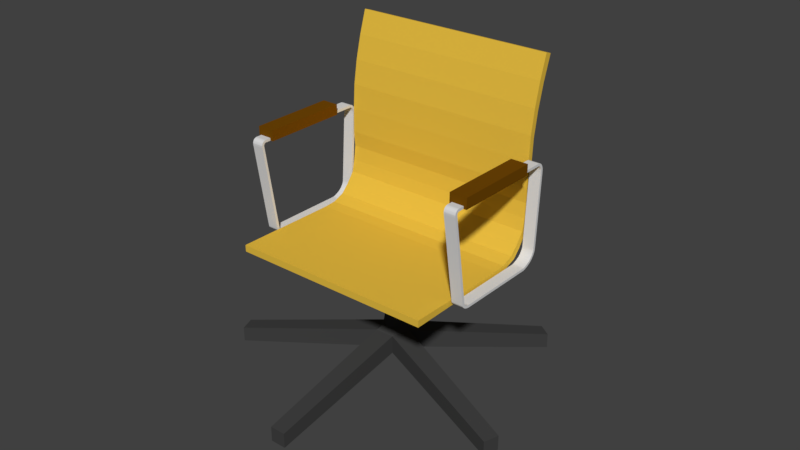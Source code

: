 # Source: 413_meeting_chair_visual.blend  (saved by Blender 2.79.0; exported with 4.5.12 LTS)
import bpy
from mathutils import Matrix  # noqa: F401  (used for matrix-valued properties, if any)

bpy.ops.wm.read_factory_settings(use_empty=True)
scene = bpy.context.scene
scene.name = 'Scene'

# ---- collections
col_collection_1 = bpy.data.collections.new('Collection 1'); scene.collection.children.link(col_collection_1)

# ---- materials (node trees are filled in below, after node groups)
mat_material_003 = bpy.data.materials.new('Material.003')
mat_material_003.alpha_threshold = 0.0
mat_material_003.use_transparent_shadow = False
mat_material_003.diffuse_color = (0.723, 0.723, 0.723, 1.0)
mat_material_003.roughness = 0.5
mat_material_001 = bpy.data.materials.new('Material.001')
mat_material_001.alpha_threshold = 0.0
mat_material_001.use_transparent_shadow = False
mat_material_001.diffuse_color = (0.1626, 0.06214, 0.001905, 1.0)
mat_material_001.roughness = 0.5
mat_material_002 = bpy.data.materials.new('Material.002')
mat_material_002.alpha_threshold = 0.0
mat_material_002.use_transparent_shadow = False
mat_material_002.diffuse_color = (0.05222, 0.05222, 0.05222, 1.0)
mat_material_002.roughness = 0.5
mat_material = bpy.data.materials.new('Material')
mat_material.alpha_threshold = 0.0
mat_material.use_transparent_shadow = False
mat_material.diffuse_color = (0.7991, 0.5149, 0.05448, 1.0)
mat_material.roughness = 0.5

# ---- material node trees

# ---- world
world_world = bpy.data.worlds.new('World'); scene.world = world_world
world_world.color = (0.05088, 0.05088, 0.05088)
world_world.use_sun_shadow = False
world_world.sun_shadow_jitter_overblur = 0.0
world_world.cycles.sampling_method = 'MANUAL'

# ---- meshes
me_cube_007 = bpy.data.meshes.new('Cube.007')
me_cube_007.from_pydata([(-9.728, -76.37, -78.29), (-9.728, -76.37, -74.06), (-9.728, 51.98, -78.29), (-9.728, 51.98, -74.06), (9.728, -76.37, -78.29), (9.728, -76.37, -74.06), (9.728, 51.98, -78.29), (9.728, 51.98, -74.06), (-9.728, -79.85, -78.26), (-9.728, -79.11, -74.09), (9.728, -79.11, -74.09), (9.728, -79.85, -78.26), (-9.728, -83.82, -77.53), (-9.728, -82.38, -73.55), (9.728, -82.38, -73.55), (9.728, -83.82, -77.53), (-9.728, -87.33, -76.21), (-9.728, -85.15, -72.58), (9.728, -85.15, -72.58), (9.728, -87.33, -76.21), (-9.728, -90.05, -74.52), (-9.728, -87.16, -71.43), (9.728, -87.16, -71.43), (9.728, -90.05, -74.52), (-9.728, -91.79, -72.85), (-9.728, -88.41, -70.31), (9.728, -88.41, -70.31), (9.728, -91.79, -72.85), (-9.728, -92.48, -71.88), (-9.728, -88.69, -70.01), (9.728, -88.69, -70.01), (9.728, -92.48, -71.88), (-9.728, -92.84, -71.14), (-9.728, -88.86, -69.69), (9.728, -88.86, -69.69), (9.728, -92.84, -71.14), (-9.728, -93.24, -69.96), (-9.728, -89.05, -69.17), (9.728, -89.05, -69.17), (9.728, -93.24, -69.96), (-9.728, -93.41, -68.94), (-9.728, -89.19, -68.57), (9.728, -89.19, -68.57), (9.728, -93.41, -68.94), (-9.728, -115.4, 75.74), (-9.728, -111.2, 76.11), (9.728, -111.2, 76.11), (9.728, -115.4, 75.74), (-9.728, -115.6, 78.84), (-9.728, -111.4, 78.11), (9.728, -111.4, 78.11), (9.728, -115.6, 78.84), (-9.728, -115.2, 80.59), (-9.728, -111.3, 79.14), (9.728, -111.3, 79.14), (9.728, -115.2, 80.59), (-9.728, -114.4, 82.72), (-9.728, -111.0, 80.23), (9.728, -111.0, 80.23), (9.728, -114.4, 82.72), (-9.728, -113.1, 84.4), (-9.728, -110.4, 81.11), (9.728, -110.4, 81.11), (9.728, -113.1, 84.4), (-9.728, -111.5, 85.62), (-9.728, -109.7, 81.75), (9.728, -109.7, 81.75), (9.728, -111.5, 85.62), (-9.728, -109.4, 86.44), (-9.728, -108.8, 82.25), (9.728, -108.8, 82.25), (9.728, -109.4, 86.44), (-9.728, -107.7, 86.68), (-9.728, -107.7, 82.45), (9.728, -107.7, 82.45), (9.728, -107.7, 86.68), (-9.728, 59.66, 86.68), (-9.728, 59.66, 82.45), (9.728, 59.66, 82.45), (9.728, 59.66, 86.68), (-9.728, 54.53, -74.07), (-9.728, 54.9, -78.28), (9.728, 54.9, -78.28), (9.728, 54.53, -74.07), (-9.728, 56.5, -73.93), (-9.728, 57.6, -78.02), (9.728, 57.6, -78.02), (9.728, 56.5, -73.93), (-9.728, 59.17, -73.23), (-9.728, 60.76, -77.15), (9.728, 60.76, -77.15), (9.728, 59.17, -73.23), (-9.728, 65.36, -70.74), (-9.728, 67.41, -74.45), (9.728, 67.41, -74.45), (9.728, 65.36, -70.74), (-9.728, 68.84, -68.82), (-9.728, 71.21, -72.33), (9.728, 71.21, -72.33), (9.728, 68.84, -68.82), (-9.728, 71.36, -67.16), (-9.728, 74.3, -70.21), (9.728, 74.3, -70.21), (9.728, 71.36, -67.16), (-9.728, 74.75, -63.94), (-9.728, 78.17, -66.43), (9.728, 78.17, -66.43), (9.728, 74.75, -63.94), (-9.728, 77.61, -60.06), (-9.728, 81.41, -61.92), (9.728, 81.41, -61.92), (9.728, 77.61, -60.06), (-9.728, 79.22, -56.82), (-9.728, 83.29, -57.98), (9.728, 83.29, -57.98), (9.728, 79.22, -56.82), (-9.728, 79.99, -54.27), (-9.728, 84.2, -54.71), (9.728, 84.2, -54.71), (9.728, 79.99, -54.27), (-9.728, 80.39, -50.56), (-9.728, 84.62, -50.56), (9.728, 84.62, -50.56), (9.728, 80.39, -50.56), (-9.728, 87.75, 68.87), (-9.728, 91.98, 68.87), (9.728, 91.98, 68.87), (9.728, 87.75, 68.87), (-9.728, 87.78, 73.59), (-9.728, 91.95, 74.33), (9.728, 91.95, 74.33), (9.728, 87.78, 73.59), (-9.728, 87.44, 75.69), (-9.728, 91.42, 77.14), (9.728, 91.42, 77.14), (9.728, 87.44, 75.69), (-9.728, 86.88, 77.32), (-9.728, 90.55, 79.44), (9.728, 90.55, 79.44), (9.728, 86.88, 77.32), (-9.728, 85.69, 79.54), (-9.728, 88.68, 82.53), (9.728, 88.68, 82.53), (9.728, 85.69, 79.54), (-9.728, 85.69, 79.54), (-9.728, 88.68, 82.53), (9.728, 88.68, 82.53), (9.728, 85.69, 79.54), (-9.728, 84.24, 81.03), (-9.728, 86.67, 84.5), (9.728, 86.67, 84.5), (9.728, 84.24, 81.03), (-9.728, 83.62, 81.55), (-9.728, 85.07, 85.53), (9.728, 85.07, 85.53), (9.728, 83.62, 81.55), (-9.728, 81.88, 82.22), (-9.728, 82.62, 86.39), (9.728, 82.62, 86.39), (9.728, 81.88, 82.22), (-9.728, 80.87, 82.43), (-9.728, 80.87, 86.67), (9.728, 80.87, 86.67), (9.728, 80.87, 82.43), (353.5, -76.37, -78.29), (353.5, -76.37, -74.06), (353.5, 51.98, -78.29), (353.5, 51.98, -74.06), (372.9, -76.37, -78.29), (372.9, -76.37, -74.06), (372.9, 51.98, -78.29), (372.9, 51.98, -74.06), (353.5, -79.85, -78.26), (353.5, -79.11, -74.09), (372.9, -79.11, -74.09), (372.9, -79.85, -78.26), (353.5, -83.82, -77.53), (353.5, -82.38, -73.55), (372.9, -82.38, -73.55), (372.9, -83.82, -77.53), (353.5, -87.33, -76.21), (353.5, -85.15, -72.58), (372.9, -85.15, -72.58), (372.9, -87.33, -76.21), (353.5, -90.05, -74.52), (353.5, -87.16, -71.43), (372.9, -87.16, -71.43), (372.9, -90.05, -74.52), (353.5, -91.79, -72.85), (353.5, -88.41, -70.31), (372.9, -88.41, -70.31), (372.9, -91.79, -72.85), (353.5, -92.48, -71.88), (353.5, -88.69, -70.01), (372.9, -88.69, -70.01), (372.9, -92.48, -71.88), (353.5, -92.84, -71.14), (353.5, -88.86, -69.69), (372.9, -88.86, -69.69), (372.9, -92.84, -71.14), (353.5, -93.24, -69.96), (353.5, -89.05, -69.17), (372.9, -89.05, -69.17), (372.9, -93.24, -69.96), (353.5, -93.41, -68.94), (353.5, -89.19, -68.57), (372.9, -89.19, -68.57), (372.9, -93.41, -68.94), (353.5, -115.4, 75.74), (353.5, -111.2, 76.11), (372.9, -111.2, 76.11), (372.9, -115.4, 75.74), (353.5, -115.6, 78.84), (353.5, -111.4, 78.11), (372.9, -111.4, 78.11), (372.9, -115.6, 78.84), (353.5, -115.2, 80.59), (353.5, -111.3, 79.14), (372.9, -111.3, 79.14), (372.9, -115.2, 80.59), (353.5, -114.4, 82.72), (353.5, -111.0, 80.23), (372.9, -111.0, 80.23), (372.9, -114.4, 82.72), (353.5, -113.1, 84.4), (353.5, -110.4, 81.11), (372.9, -110.4, 81.11), (372.9, -113.1, 84.4), (353.5, -111.5, 85.62), (353.5, -109.7, 81.75), (372.9, -109.7, 81.75), (372.9, -111.5, 85.62), (353.5, -109.4, 86.44), (353.5, -108.8, 82.25), (372.9, -108.8, 82.25), (372.9, -109.4, 86.44), (353.5, -107.7, 86.68), (353.5, -107.7, 82.45), (372.9, -107.7, 82.45), (372.9, -107.7, 86.68), (353.5, 59.66, 86.68), (353.5, 59.66, 82.45), (372.9, 59.66, 82.45), (372.9, 59.66, 86.68), (353.5, 54.53, -74.07), (353.5, 54.9, -78.28), (372.9, 54.9, -78.28), (372.9, 54.53, -74.07), (353.5, 56.5, -73.93), (353.5, 57.6, -78.02), (372.9, 57.6, -78.02), (372.9, 56.5, -73.93), (353.5, 59.17, -73.23), (353.5, 60.76, -77.15), (372.9, 60.76, -77.15), (372.9, 59.17, -73.23), (353.5, 65.36, -70.74), (353.5, 67.41, -74.45), (372.9, 67.41, -74.45), (372.9, 65.36, -70.74), (353.5, 68.84, -68.82), (353.5, 71.21, -72.33), (372.9, 71.21, -72.33), (372.9, 68.84, -68.82), (353.5, 71.36, -67.16), (353.5, 74.3, -70.21), (372.9, 74.3, -70.21), (372.9, 71.36, -67.16), (353.5, 74.75, -63.94), (353.5, 78.17, -66.43), (372.9, 78.17, -66.43), (372.9, 74.75, -63.94), (353.5, 77.61, -60.06), (353.5, 81.41, -61.92), (372.9, 81.41, -61.92), (372.9, 77.61, -60.06), (353.5, 79.22, -56.82), (353.5, 83.29, -57.98), (372.9, 83.29, -57.98), (372.9, 79.22, -56.82), (353.5, 79.99, -54.27), (353.5, 84.2, -54.71), (372.9, 84.2, -54.71), (372.9, 79.99, -54.27), (353.5, 80.39, -50.56), (353.5, 84.62, -50.56), (372.9, 84.62, -50.56), (372.9, 80.39, -50.56), (353.5, 87.75, 68.87), (353.5, 91.98, 68.87), (372.9, 91.98, 68.87), (372.9, 87.75, 68.87), (353.5, 87.78, 73.59), (353.5, 91.95, 74.33), (372.9, 91.95, 74.33), (372.9, 87.78, 73.59), (353.5, 87.44, 75.69), (353.5, 91.42, 77.14), (372.9, 91.42, 77.14), (372.9, 87.44, 75.69), (353.5, 86.88, 77.32), (353.5, 90.55, 79.44), (372.9, 90.55, 79.44), (372.9, 86.88, 77.32), (353.5, 85.69, 79.54), (353.5, 88.68, 82.53), (372.9, 88.68, 82.53), (372.9, 85.69, 79.54), (353.5, 85.69, 79.54), (353.5, 88.68, 82.53), (372.9, 88.68, 82.53), (372.9, 85.69, 79.54), (353.5, 84.24, 81.03), (353.5, 86.67, 84.5), (372.9, 86.67, 84.5), (372.9, 84.24, 81.03), (353.5, 83.62, 81.55), (353.5, 85.07, 85.53), (372.9, 85.07, 85.53), (372.9, 83.62, 81.55), (353.5, 81.88, 82.22), (353.5, 82.62, 86.39), (372.9, 82.62, 86.39), (372.9, 81.88, 82.22), (353.5, 80.87, 82.43), (353.5, 80.87, 86.67), (372.9, 80.87, 86.67), (372.9, 80.87, 82.43)], [], [(0, 1, 3, 2), (7, 6, 82, 83), (6, 7, 5, 4), (1, 0, 8, 9), (2, 6, 4, 0), (7, 3, 1, 5), (10, 9, 13, 14), (0, 4, 11, 8), (5, 1, 9, 10), (4, 5, 10, 11), (12, 15, 19, 16), (11, 10, 14, 15), (8, 11, 15, 12), (9, 8, 12, 13), (16, 19, 23, 20), (13, 12, 16, 17), (14, 13, 17, 18), (15, 14, 18, 19), (22, 21, 25, 26), (17, 16, 20, 21), (18, 17, 21, 22), (19, 18, 22, 23), (24, 27, 31, 28), (23, 22, 26, 27), (20, 23, 27, 24), (21, 20, 24, 25), (29, 28, 32, 33), (25, 24, 28, 29), (26, 25, 29, 30), (27, 26, 30, 31), (34, 33, 37, 38), (30, 29, 33, 34), (31, 30, 34, 35), (28, 31, 35, 32), (36, 39, 43, 40), (35, 34, 38, 39), (32, 35, 39, 36), (33, 32, 36, 37), (40, 43, 47, 44), (37, 36, 40, 41), (38, 37, 41, 42), (39, 38, 42, 43), (47, 46, 50, 51), (41, 40, 44, 45), (42, 41, 45, 46), (43, 42, 46, 47), (48, 51, 55, 52), (44, 47, 51, 48), (45, 44, 48, 49), (46, 45, 49, 50), (54, 53, 57, 58), (49, 48, 52, 53), (50, 49, 53, 54), (51, 50, 54, 55), (56, 59, 63, 60), (55, 54, 58, 59), (52, 55, 59, 56), (53, 52, 56, 57), (60, 63, 67, 64), (57, 56, 60, 61), (58, 57, 61, 62), (59, 58, 62, 63), (66, 65, 69, 70), (61, 60, 64, 65), (62, 61, 65, 66), (63, 62, 66, 67), (68, 71, 75, 72), (67, 66, 70, 71), (64, 67, 71, 68), (65, 64, 68, 69), (73, 72, 76, 77), (69, 68, 72, 73), (70, 69, 73, 74), (71, 70, 74, 75), (78, 163, 162, 79), (74, 73, 77, 78), (75, 74, 78, 79), (72, 75, 79, 76), (81, 80, 84, 85), (6, 2, 81, 82), (3, 7, 83, 80), (2, 3, 80, 81), (87, 86, 90, 91), (83, 82, 86, 87), (82, 81, 85, 86), (80, 83, 87, 84), (88, 91, 95, 92), (86, 85, 89, 90), (84, 87, 91, 88), (85, 84, 88, 89), (95, 94, 98, 99), (89, 88, 92, 93), (91, 90, 94, 95), (90, 89, 93, 94), (98, 97, 101, 102), (94, 93, 97, 98), (92, 95, 99, 96), (93, 92, 96, 97), (100, 103, 107, 104), (96, 99, 103, 100), (97, 96, 100, 101), (99, 98, 102, 103), (107, 106, 110, 111), (101, 100, 104, 105), (103, 102, 106, 107), (102, 101, 105, 106), (108, 111, 115, 112), (106, 105, 109, 110), (104, 107, 111, 108), (105, 104, 108, 109), (112, 115, 119, 116), (109, 108, 112, 113), (111, 110, 114, 115), (110, 109, 113, 114), (119, 118, 122, 123), (113, 112, 116, 117), (115, 114, 118, 119), (114, 113, 117, 118), (120, 123, 127, 124), (118, 117, 121, 122), (116, 119, 123, 120), (117, 116, 120, 121), (124, 127, 131, 128), (121, 120, 124, 125), (123, 122, 126, 127), (122, 121, 125, 126), (129, 128, 132, 133), (125, 124, 128, 129), (127, 126, 130, 131), (126, 125, 129, 130), (135, 134, 138, 139), (131, 130, 134, 135), (130, 129, 133, 134), (128, 131, 135, 132), (136, 139, 143, 140), (134, 133, 137, 138), (132, 135, 139, 136), (133, 132, 136, 137), (143, 142, 146, 147), (137, 136, 140, 141), (139, 138, 142, 143), (138, 137, 141, 142), (146, 145, 149, 150), (142, 141, 145, 146), (140, 143, 147, 144), (141, 140, 144, 145), (148, 151, 155, 152), (144, 147, 151, 148), (145, 144, 148, 149), (147, 146, 150, 151), (155, 154, 158, 159), (149, 148, 152, 153), (151, 150, 154, 155), (150, 149, 153, 154), (156, 159, 163, 160), (154, 153, 157, 158), (152, 155, 159, 156), (153, 152, 156, 157), (77, 160, 163, 78), (157, 156, 160, 161), (159, 158, 162, 163), (158, 157, 161, 162), (79, 162, 161, 76), (76, 161, 160, 77), (164, 165, 167, 166), (171, 170, 246, 247), (170, 171, 169, 168), (165, 164, 172, 173), (166, 170, 168, 164), (171, 167, 165, 169), (174, 173, 177, 178), (164, 168, 175, 172), (169, 165, 173, 174), (168, 169, 174, 175), (176, 179, 183, 180), (175, 174, 178, 179), (172, 175, 179, 176), (173, 172, 176, 177), (180, 183, 187, 184), (177, 176, 180, 181), (178, 177, 181, 182), (179, 178, 182, 183), (186, 185, 189, 190), (181, 180, 184, 185), (182, 181, 185, 186), (183, 182, 186, 187), (188, 191, 195, 192), (187, 186, 190, 191), (184, 187, 191, 188), (185, 184, 188, 189), (193, 192, 196, 197), (189, 188, 192, 193), (190, 189, 193, 194), (191, 190, 194, 195), (198, 197, 201, 202), (194, 193, 197, 198), (195, 194, 198, 199), (192, 195, 199, 196), (200, 203, 207, 204), (199, 198, 202, 203), (196, 199, 203, 200), (197, 196, 200, 201), (204, 207, 211, 208), (201, 200, 204, 205), (202, 201, 205, 206), (203, 202, 206, 207), (211, 210, 214, 215), (205, 204, 208, 209), (206, 205, 209, 210), (207, 206, 210, 211), (212, 215, 219, 216), (208, 211, 215, 212), (209, 208, 212, 213), (210, 209, 213, 214), (218, 217, 221, 222), (213, 212, 216, 217), (214, 213, 217, 218), (215, 214, 218, 219), (220, 223, 227, 224), (219, 218, 222, 223), (216, 219, 223, 220), (217, 216, 220, 221), (224, 227, 231, 228), (221, 220, 224, 225), (222, 221, 225, 226), (223, 222, 226, 227), (230, 229, 233, 234), (225, 224, 228, 229), (226, 225, 229, 230), (227, 226, 230, 231), (232, 235, 239, 236), (231, 230, 234, 235), (228, 231, 235, 232), (229, 228, 232, 233), (237, 236, 240, 241), (233, 232, 236, 237), (234, 233, 237, 238), (235, 234, 238, 239), (242, 327, 326, 243), (238, 237, 241, 242), (239, 238, 242, 243), (236, 239, 243, 240), (245, 244, 248, 249), (170, 166, 245, 246), (167, 171, 247, 244), (166, 167, 244, 245), (251, 250, 254, 255), (247, 246, 250, 251), (246, 245, 249, 250), (244, 247, 251, 248), (252, 255, 259, 256), (250, 249, 253, 254), (248, 251, 255, 252), (249, 248, 252, 253), (259, 258, 262, 263), (253, 252, 256, 257), (255, 254, 258, 259), (254, 253, 257, 258), (262, 261, 265, 266), (258, 257, 261, 262), (256, 259, 263, 260), (257, 256, 260, 261), (264, 267, 271, 268), (260, 263, 267, 264), (261, 260, 264, 265), (263, 262, 266, 267), (271, 270, 274, 275), (265, 264, 268, 269), (267, 266, 270, 271), (266, 265, 269, 270), (272, 275, 279, 276), (270, 269, 273, 274), (268, 271, 275, 272), (269, 268, 272, 273), (276, 279, 283, 280), (273, 272, 276, 277), (275, 274, 278, 279), (274, 273, 277, 278), (283, 282, 286, 287), (277, 276, 280, 281), (279, 278, 282, 283), (278, 277, 281, 282), (284, 287, 291, 288), (282, 281, 285, 286), (280, 283, 287, 284), (281, 280, 284, 285), (288, 291, 295, 292), (285, 284, 288, 289), (287, 286, 290, 291), (286, 285, 289, 290), (293, 292, 296, 297), (289, 288, 292, 293), (291, 290, 294, 295), (290, 289, 293, 294), (299, 298, 302, 303), (295, 294, 298, 299), (294, 293, 297, 298), (292, 295, 299, 296), (300, 303, 307, 304), (298, 297, 301, 302), (296, 299, 303, 300), (297, 296, 300, 301), (307, 306, 310, 311), (301, 300, 304, 305), (303, 302, 306, 307), (302, 301, 305, 306), (310, 309, 313, 314), (306, 305, 309, 310), (304, 307, 311, 308), (305, 304, 308, 309), (312, 315, 319, 316), (308, 311, 315, 312), (309, 308, 312, 313), (311, 310, 314, 315), (319, 318, 322, 323), (313, 312, 316, 317), (315, 314, 318, 319), (314, 313, 317, 318), (320, 323, 327, 324), (318, 317, 321, 322), (316, 319, 323, 320), (317, 316, 320, 321), (241, 324, 327, 242), (321, 320, 324, 325), (323, 322, 326, 327), (322, 321, 325, 326), (243, 326, 325, 240), (240, 325, 324, 241)])
me_cube_007.materials.append(mat_material_003)
me_cube_007.use_remesh_preserve_volume = False
me_cube_007.use_remesh_preserve_attributes = False
me_cube_007.use_mirror_vertex_groups = False
me_cube_007.update()
me_cube_005 = bpy.data.meshes.new('Cube.005')
me_cube_005.from_pydata([(-64.78, -100.0, -53.89), (-64.78, -100.0, 26.73), (-64.78, 549.1, -53.89), (-64.78, 549.1, 26.73), (64.78, -100.0, -53.89), (64.78, -100.0, 26.73), (64.78, 549.1, -53.89), (64.78, 549.1, 26.73), (1589.0, -100.0, -53.89), (1589.0, -100.0, 26.73), (1589.0, 549.1, -53.89), (1589.0, 549.1, 26.73), (1719.0, -100.0, -53.89), (1719.0, -100.0, 26.73), (1719.0, 549.1, -53.89), (1719.0, 549.1, 26.73)], [], [(0, 1, 3, 2), (2, 3, 7, 6), (6, 7, 5, 4), (4, 5, 1, 0), (2, 6, 4, 0), (7, 3, 1, 5), (8, 9, 11, 10), (10, 11, 15, 14), (14, 15, 13, 12), (12, 13, 9, 8), (10, 14, 12, 8), (15, 11, 9, 13)])
me_cube_005.materials.append(mat_material_001)
me_cube_005.use_remesh_preserve_volume = False
me_cube_005.use_remesh_preserve_attributes = False
me_cube_005.use_mirror_vertex_groups = False
me_cube_005.update()
me_cube_006 = bpy.data.meshes.new('Cube.006')
me_cube_006.from_pydata([(-0.8509, -2.27, -4.736), (-0.8509, -2.27, -2.736), (-1.092, -0.2681, -1.223), (-1.092, -0.2681, 1.223), (1.149, -2.27, -4.736), (1.149, -2.27, -2.736), (1.354, -0.2662, -1.223), (1.354, -0.2662, 1.223), (-11.23, 1.72, -4.736), (-11.23, 1.72, -2.736), (0.06957, 0.1485, -1.223), (0.06957, 0.1485, 1.223), (-12.82, 1.586, -4.736), (-12.82, 1.586, -2.736), (-1.867, -0.01314, -1.223), (-1.867, -0.01314, 1.223), (12.37, 1.648, -4.736), (12.37, 1.648, -2.736), (2.081, -0.005881, -1.223), (2.081, -0.005881, 1.223), (10.73, 1.773, -4.736), (10.73, 1.773, -2.736), (18.8, -0.8409, -4.736), (18.8, -0.8409, -2.736), (19.4, -0.6318, -4.736), (19.4, -0.6318, -2.736), (-19.17, -0.6357, -4.736), (-19.17, -0.6357, -2.736), (-18.57, -0.8448, -4.736), (-18.57, -0.8448, -2.736), (-0.3611, -0.1542, 2.08), (0.5965, -0.1535, 2.08), (0.09364, 0.008874, 2.08), (-0.6647, -0.05441, 2.08), (0.8813, -0.05156, 2.08), (1.129, -0.04959, 1.124), (1.129, -0.04959, 12.43), (1.171, -0.07158, 1.124), (1.171, -0.07158, 12.43), (1.173, -0.09406, 1.124), (1.173, -0.09406, 12.43), (1.136, -0.1161, 1.124), (1.136, -0.1161, 12.43), (1.059, -0.137, 1.124), (1.059, -0.137, 12.43), (0.9473, -0.1558, 1.124), (0.9473, -0.1558, 12.43), (0.8039, -0.1719, 1.124), (0.8039, -0.1719, 12.43), (0.6347, -0.1846, 1.124), (0.6347, -0.1846, 12.43), (0.4462, -0.1934, 1.124), (0.4462, -0.1934, 12.43), (0.2456, -0.198, 1.124), (0.2456, -0.198, 12.43), (0.04069, -0.1983, 1.124), (0.04069, -0.1983, 12.43), (-0.1608, -0.1941, 1.124), (-0.1608, -0.1941, 12.43), (-0.351, -0.1858, 1.124), (-0.351, -0.1858, 12.43), (-0.5226, -0.1735, 1.124), (-0.5226, -0.1735, 12.43), (-0.6691, -0.1578, 1.124), (-0.6691, -0.1578, 12.43), (-0.7849, -0.1392, 1.124), (-0.7849, -0.1392, 12.43), (-0.8654, -0.1185, 1.124), (-0.8654, -0.1185, 12.43), (-0.9075, -0.09655, 1.124), (-0.9075, -0.09655, 12.43), (-0.9098, -0.07407, 1.124), (-0.9098, -0.07407, 12.43), (-0.872, -0.05198, 1.124), (-0.872, -0.05198, 12.43), (-0.7956, -0.03112, 1.124), (-0.7956, -0.03112, 12.43), (-0.6836, -0.0123, 1.124), (-0.6836, -0.0123, 12.43), (-0.5403, 0.003767, 1.124), (-0.5403, 0.003767, 12.43), (-0.3711, 0.01646, 1.124), (-0.3711, 0.01646, 12.43), (-0.1826, 0.02528, 1.124), (-0.1826, 0.02528, 12.43), (0.01799, 0.02991, 1.124), (0.01799, 0.02991, 12.43), (0.2229, 0.03015, 1.124), (0.2229, 0.03015, 12.43), (0.4244, 0.02601, 1.124), (0.4244, 0.02601, 12.43), (0.6146, 0.01764, 1.124), (0.6146, 0.01764, 12.43), (0.7863, 0.005353, 1.124), (0.7863, 0.005353, 12.43), (0.9328, -0.01037, 1.124), (0.9328, -0.01037, 12.43), (1.049, -0.02892, 1.124), (1.049, -0.02892, 12.43), (1.129, -0.04959, -1.19), (1.171, -0.07158, -1.19), (1.173, -0.09406, -1.19), (1.136, -0.1161, -1.19), (1.059, -0.137, -1.19), (0.9473, -0.1558, -1.19), (0.8039, -0.1719, -1.19), (0.6347, -0.1846, -1.19), (0.4462, -0.1934, -1.19), (0.2456, -0.198, -1.19), (0.04069, -0.1983, -1.19), (-0.1608, -0.1941, -1.19), (-0.351, -0.1858, -1.19), (-0.5226, -0.1735, -1.19), (-0.6691, -0.1578, -1.19), (-0.7849, -0.1392, -1.19), (-0.8654, -0.1185, -1.19), (-0.9075, -0.09655, -1.19), (-0.9098, -0.07407, -1.19), (-0.872, -0.05198, -1.19), (-0.7956, -0.03112, -1.19), (-0.6836, -0.0123, -1.19), (-0.5403, 0.003767, -1.19), (-0.3711, 0.01646, -1.19), (-0.1826, 0.02528, -1.19), (0.01799, 0.02991, -1.19), (0.2229, 0.03015, -1.19), (0.4244, 0.02601, -1.19), (0.6146, 0.01764, -1.19), (0.7863, 0.005353, -1.19), (0.9328, -0.01037, -1.19), (1.049, -0.02892, -1.19)], [], [(0, 1, 3, 2), (2, 3, 7, 6), (6, 7, 5, 4), (4, 5, 1, 0), (2, 6, 4, 0), (7, 3, 1, 5), (8, 9, 11, 10), (10, 11, 15, 14), (14, 15, 13, 12), (12, 13, 9, 8), (10, 14, 12, 8), (15, 11, 9, 13), (16, 17, 19, 18), (18, 19, 11, 10), (10, 11, 21, 20), (20, 21, 17, 16), (18, 10, 20, 16), (11, 19, 17, 21), (22, 23, 7, 6), (6, 7, 19, 18), (18, 19, 25, 24), (24, 25, 23, 22), (6, 18, 24, 22), (19, 7, 23, 25), (26, 27, 15, 14), (14, 15, 3, 2), (2, 3, 29, 28), (28, 29, 27, 26), (14, 2, 28, 26), (3, 15, 27, 29), (3, 7, 31, 30), (15, 3, 30, 33), (19, 11, 32, 34), (11, 15, 33, 32), (7, 19, 34, 31), (33, 30, 31, 34, 32), (18, 6, 2, 14, 10), (35, 36, 38, 37), (37, 38, 40, 39), (39, 40, 42, 41), (41, 42, 44, 43), (43, 44, 46, 45), (45, 46, 48, 47), (47, 48, 50, 49), (49, 50, 52, 51), (51, 52, 54, 53), (53, 54, 56, 55), (55, 56, 58, 57), (57, 58, 60, 59), (59, 60, 62, 61), (61, 62, 64, 63), (63, 64, 66, 65), (65, 66, 68, 67), (67, 68, 70, 69), (69, 70, 72, 71), (71, 72, 74, 73), (73, 74, 76, 75), (75, 76, 78, 77), (77, 78, 80, 79), (79, 80, 82, 81), (81, 82, 84, 83), (83, 84, 86, 85), (85, 86, 88, 87), (87, 88, 90, 89), (89, 90, 92, 91), (91, 92, 94, 93), (93, 94, 96, 95), (38, 36, 98, 96, 94, 92, 90, 88, 86, 84, 82, 80, 78, 76, 74, 72, 70, 68, 66, 64, 62, 60, 58, 56, 54, 52, 50, 48, 46, 44, 42, 40), (95, 96, 98, 97), (97, 98, 36, 35), (61, 63, 113, 112), (99, 100, 101, 102, 103, 104, 105, 106, 107, 108, 109, 110, 111, 112, 113, 114, 115, 116, 117, 118, 119, 120, 121, 122, 123, 124, 125, 126, 127, 128, 129, 130), (79, 81, 122, 121), (35, 37, 100, 99), (97, 35, 99, 130), (53, 55, 109, 108), (71, 73, 118, 117), (89, 91, 127, 126), (45, 47, 105, 104), (63, 65, 114, 113), (81, 83, 123, 122), (37, 39, 101, 100), (55, 57, 110, 109), (73, 75, 119, 118), (91, 93, 128, 127), (47, 49, 106, 105), (65, 67, 115, 114), (83, 85, 124, 123), (39, 41, 102, 101), (57, 59, 111, 110), (75, 77, 120, 119), (93, 95, 129, 128), (49, 51, 107, 106), (67, 69, 116, 115), (85, 87, 125, 124), (41, 43, 103, 102), (59, 61, 112, 111), (77, 79, 121, 120), (95, 97, 130, 129), (51, 53, 108, 107), (69, 71, 117, 116), (87, 89, 126, 125), (43, 45, 104, 103)])
me_cube_006.materials.append(mat_material_002)
me_cube_006.use_remesh_preserve_volume = False
me_cube_006.use_remesh_preserve_attributes = False
me_cube_006.use_mirror_vertex_groups = False
me_cube_006.update()
me_cylinder = bpy.data.meshes.new('Cylinder')
me_cylinder.from_pydata([(28.98, 69.07, -100.0), (28.98, 69.07, 100.0), (43.96, 71.11, -100.0), (43.96, 71.11, 100.0), (57.94, 67.81, -100.0), (57.94, 67.81, 100.0), (69.78, 61.82, -100.0), (69.78, 61.82, 100.0), (80.22, 49.66, -100.0), (80.22, 49.66, 100.0), (87.85, 38.27, -100.0), (87.85, 38.27, 100.0), (92.24, 19.51, -100.0), (92.24, 19.51, 100.0), (93.02, 0.07028, -100.0), (93.02, 0.07028, 100.0), (92.94, -19.58, -100.0), (92.94, -19.58, 100.0), (23.93, 60.48, 100.0), (23.93, 60.48, -100.0), (39.01, 62.7, -100.0), (39.01, 62.7, 100.0), (53.01, 59.9, -100.0), (53.01, 59.9, 100.0), (64.9, 55.44, -100.0), (64.9, 55.44, 100.0), (75.34, 43.04, -100.0), (75.34, 43.04, 100.0), (83.19, 30.78, -100.0), (83.19, 30.78, 100.0), (87.58, 12.02, -100.0), (87.58, 12.02, 100.0), (88.36, -7.418, -100.0), (88.36, -7.418, 100.0), (88.28, -27.07, -100.0), (88.28, -27.07, 100.0), (93.92, -174.4, 100.0), (93.92, -174.4, -100.0), (87.29, -174.5, 100.0), (87.29, -174.5, -100.0), (-91.17, 99.86, 100.0), (-91.17, 99.86, -100.0), (-93.19, 89.84, 100.0), (-93.19, 89.84, -100.0), (4.419, 68.9, 100.0), (-20.09, 71.02, 100.0), (-44.21, 77.68, 100.0), (-67.87, 87.46, 100.0), (-67.87, 87.46, -100.0), (-44.21, 77.68, -100.0), (-20.09, 71.02, -100.0), (4.419, 68.9, -100.0), (-70.66, 78.48, -100.0), (-47.55, 69.48, -100.0), (-23.99, 63.47, -100.0), (-0.05252, 61.17, -100.0), (-70.66, 78.48, 100.0), (-47.55, 69.48, 100.0), (-23.99, 63.47, 100.0), (-0.05253, 61.17, 100.0)], [], [(0, 2, 3, 1), (2, 4, 5, 3), (4, 6, 7, 5), (6, 8, 9, 7), (8, 10, 11, 9), (10, 12, 13, 11), (12, 14, 15, 13), (14, 16, 17, 15), (19, 18, 21, 20), (20, 21, 23, 22), (22, 23, 25, 24), (24, 25, 27, 26), (26, 27, 29, 28), (28, 29, 31, 30), (30, 31, 33, 32), (32, 33, 35, 34), (16, 14, 32, 34), (48, 47, 40, 41), (5, 7, 25, 23), (15, 17, 35, 33), (2, 0, 19, 20), (12, 10, 28, 30), (17, 16, 37, 36), (1, 3, 21, 18), (11, 13, 31, 29), (8, 6, 24, 26), (7, 9, 27, 25), (4, 2, 20, 22), (14, 12, 30, 32), (3, 5, 23, 21), (13, 15, 33, 31), (10, 8, 26, 28), (9, 11, 29, 27), (6, 4, 22, 24), (36, 37, 39, 38), (16, 34, 39, 37), (34, 35, 38, 39), (35, 17, 36, 38), (41, 40, 42, 43), (52, 48, 41, 43), (56, 52, 43, 42), (47, 56, 42, 40), (1, 18, 59, 44), (44, 59, 58, 45), (45, 58, 57, 46), (46, 57, 56, 47), (18, 19, 55, 59), (59, 55, 54, 58), (58, 54, 53, 57), (57, 53, 52, 56), (19, 0, 51, 55), (55, 51, 50, 54), (54, 50, 49, 53), (53, 49, 48, 52), (0, 1, 44, 51), (51, 44, 45, 50), (50, 45, 46, 49), (49, 46, 47, 48)])
me_cylinder.materials.append(mat_material)
me_cylinder.use_remesh_preserve_volume = False
me_cylinder.use_remesh_preserve_attributes = False
me_cylinder.use_mirror_vertex_groups = False
me_cylinder.update()

# ---- objects
ob_cube_005 = bpy.data.objects.new('Cube.005', me_cube_007)
ob_cube_004 = bpy.data.objects.new('Cube.004', me_cube_005)
ob_cube_001 = bpy.data.objects.new('Cube.001', me_cube_006)
ob_cylinder = bpy.data.objects.new('Cylinder', me_cylinder)

# ---- transforms, parenting, visibility, modifiers, constraints
ob_cube_005.location = (-25.15, -3.12, 12.74)
ob_cube_005.scale = (0.1388, 0.1388, 0.1388)
ob_cube_005.lineart.crease_threshold = 0.0
ob_cube_004.location = (-25.09, -13.66, 25.81)
ob_cube_004.scale = (0.03047, 0.03047, 0.03047)
ob_cube_004.lineart.crease_threshold = 0.0
ob_cube_001.location = (-1.405, -5.039, -19.84)
ob_cube_001.rotation_euler = (0.0, -0.0, 1.265)
ob_cube_001.scale = (1.823, 16.63, 1.745)
ob_cube_001.lineart.crease_threshold = 0.0
ob_cylinder.location = (0.0, 0.0, 23.82)
ob_cylinder.rotation_euler = (-0.0, 1.571, 0.0)
ob_cylinder.scale = (0.2354, 0.1483, 0.2354)
ob_cylinder.lineart.crease_threshold = 0.0

# ---- collection membership
col_collection_1.objects.link(ob_cube_005)
col_collection_1.objects.link(ob_cube_004)
col_collection_1.objects.link(ob_cube_001)
col_collection_1.objects.link(ob_cylinder)

# ---- scene / render settings (as saved in the file)
scene.frame_start = 1; scene.frame_end = 250; scene.frame_set(1)
scene.render.engine = 'BLENDER_EEVEE_NEXT'
scene.render.resolution_percentage = 50
scene.render.dither_intensity = 0.0
scene.cycles.use_denoising = False
scene.cycles.samples = 128
scene.cycles.sampling_pattern = 'TABULATED_SOBOL'
scene.cycles.use_adaptive_sampling = False
scene.cycles.use_light_tree = False
scene.cycles.blur_glossy = 0.0
scene.cycles.sample_clamp_indirect = 0.0
scene.view_settings.view_transform = 'Standard'
scene.unit_settings.scale_length = 0.01
bpy.context.view_layer.update()

# ---- added for rendering (the .blend has no active camera and no usable light): camera, sun
cam_auto = bpy.data.cameras.new('AutoCamera')
cam_auto.lens = 50.0
cam_auto.sensor_width = 36.0
cam_auto.clip_end = 2315.95
ob_auto_camera = bpy.data.objects.new('AutoCamera', cam_auto)
scene.collection.objects.link(ob_auto_camera)
ob_auto_camera.location = (134.554, -164.44, 114.392)
ob_auto_camera.rotation_euler = (1.09748, -7.21219e-08, 0.694738)
scene.camera = ob_auto_camera
light_auto_sun = bpy.data.lights.new('AutoSun', 'SUN')
light_auto_sun.energy = 3.0
light_auto_sun.angle = 0.0523599
ob_auto_sun = bpy.data.objects.new('AutoSun', light_auto_sun)
scene.collection.objects.link(ob_auto_sun)
ob_auto_sun.rotation_euler = (0.872665, 0.174533, 0.523599)
bpy.context.view_layer.update()
